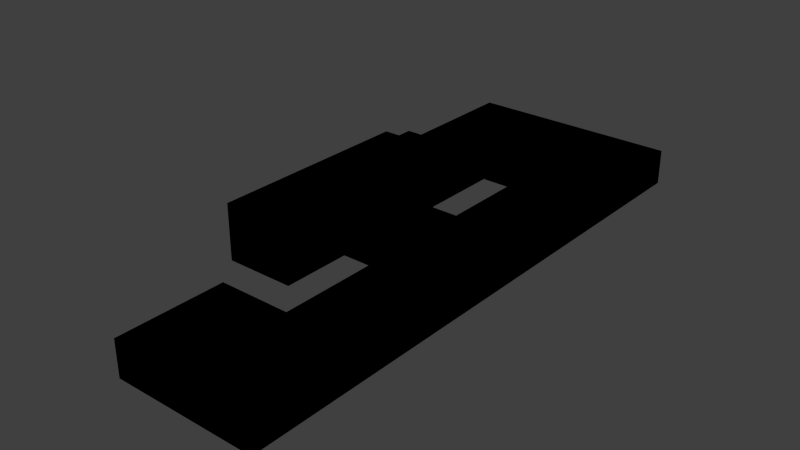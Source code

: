 # Source: lv5.blend  (saved by Blender 2.76.0; exported with 4.5.12 LTS)
import bpy
from mathutils import Matrix  # noqa: F401  (used for matrix-valued properties, if any)

bpy.ops.wm.read_factory_settings(use_empty=True)
scene = bpy.context.scene
scene.name = 'Scene'

# ---- collections
col_collection_1 = bpy.data.collections.new('Collection 1'); scene.collection.children.link(col_collection_1)

# ---- world
world_world = bpy.data.worlds.new('World'); scene.world = world_world
world_world.color = (0.05088, 0.05088, 0.05088)
world_world.use_sun_shadow = False
world_world.sun_shadow_jitter_overblur = 0.0
world_world.cycles.sampling_method = 'MANUAL'
world_world.cycles.sample_map_resolution = 256

# ---- meshes
me_plane_007 = bpy.data.meshes.new('Plane.007')
me_plane_007.from_pydata([(-3.0, 3.0, 0.6), (-1.0, 3.0, 0.6), (-3.0, 1.0, 0.6), (-1.0, 1.0, 0.6), (-3.0, -3.0, 0.6), (-1.0, -3.0, 0.6), (-3.0, -1.0, 0.6), (-1.0, -1.0, 0.6), (-3.0, 4.0, 0.3), (-1.0, 4.0, 0.3), (-3.0, 3.0, 0.3), (-1.0, 3.0, 0.3), (1.0, 5.0, 0.0), (1.0, 8.0, 0.0), (-1.0, 5.0, 0.0), (-1.0, 8.0, 0.0), (-1.0, 4.0, 0.0), (-3.0, 5.0, 0.0), (-3.0, 8.0, 0.0), (-3.0, 4.0, 0.0), (3.0, 5.0, 0.0), (3.0, 8.0, 0.0), (1.0, 1.0, 0.0), (3.0, 1.0, 0.0), (-1.0, -5.0, 0.0), (1.0, -5.0, 0.0), (-1.0, -8.0, 0.0), (1.0, -8.0, 0.0), (3.0, -5.0, 0.0), (3.0, -8.0, 0.0), (1.0, -1.0, 0.0), (3.0, -1.0, 0.0), (0.0, 1.0, 0.0), (0.0, -1.0, 0.0), (-1.0, 1.0, 0.3), (-1.0, -1.0, 0.3), (0.0, 1.0, 0.3), (0.0, -1.0, 0.3)], [], [(1, 0, 2, 3), (5, 7, 6, 4), (3, 2, 6, 7), (9, 8, 10, 11), (13, 12, 20, 21), (12, 13, 15, 14), (16, 14, 17, 19), (14, 15, 18, 17), (23, 22, 30, 31), (24, 26, 27, 25), (27, 29, 28, 25), (28, 31, 30, 25), (30, 22, 32, 33), (34, 35, 37, 36), (20, 12, 22, 23)])
_uv = me_plane_007.uv_layers.new(name='UVMap')
_uv.uv.foreach_set('vector', [0.9999, 0.9999, 9.998e-05, 0.9999, 9.998e-05, 9.998e-05, 0.9999, 9.998e-05, 0.9999, 9.998e-05, 0.9999, 0.9999, 9.998e-05, 0.9999, 9.998e-05, 9.998e-05, 0.9999, 0.9999, 9.998e-05, 0.9999, 9.998e-05, 9.998e-05, 0.9999, 9.998e-05, 0.9999, 0.9999, 9.998e-05, 0.9999, 9.998e-05, 9.998e-05, 0.9999, 9.998e-05, 9.998e-05, 0.9999, 9.998e-05, 9.998e-05, 0.9999, 9.998e-05, 0.9999, 0.9999, 0.9999, 9.998e-05, 0.9999, 0.9999, 9.998e-05, 0.9999, 9.998e-05, 9.998e-05, 0.9999, 9.998e-05, 0.9999, 0.9999, 9.998e-05, 0.9999, 9.998e-05, 9.998e-05, 0.9999, 9.998e-05, 0.9999, 0.9999, 9.998e-05, 0.9999, 9.998e-05, 9.998e-05, 0.9999, 0.9999, 9.998e-05, 0.9999, 0.0001, 9.998e-05, 0.9999, 9.998e-05, 0.0001, 9.998e-05, 9.998e-05, 0.9999, 0.9999, 0.9999, 0.9999, 9.998e-05, 9.998e-05, 0.9999, 0.9999, 0.9999, 0.9999, 9.998e-05, 9.998e-05, 9.998e-05, 0.9999, 9.998e-05, 0.9999, 0.9999, 0.0001, 0.9999, 9.998e-05, 9.998e-05, 0.9999, 9.998e-05, 0.9999, 0.9999, 0.0001, 0.9999, 9.998e-05, 9.998e-05, 0.0001, 0.9999, 9.998e-05, 9.998e-05, 0.9999, 9.998e-05, 0.9999, 0.9999, 0.9999, 0.9999, 9.998e-05, 0.9999, 0.0001, 9.998e-05, 0.9999, 9.998e-05])
me_plane_007.use_remesh_preserve_volume = False
me_plane_007.use_remesh_preserve_attributes = False
me_plane_007.use_mirror_vertex_groups = False
me_plane_007.update()
me_plane_006 = bpy.data.meshes.new('Plane.006')
me_plane_006.from_pydata([(0.0, 5.0, 0.0), (1.0, 5.0, 0.0), (0.0, 6.0, 0.0), (1.0, 6.0, 0.0), (1.0, 4.0, -1.0), (1.0, 4.0, 0.0), (-1.0, 5.0, 0.0), (-1.0, 6.0, 0.0), (-1.0, 4.0, 0.0), (-2.0, 5.0, 0.0), (-2.0, 6.0, 0.0), (-2.0, 4.0, 0.0), (2.0, 5.0, 0.0), (2.0, 6.0, 0.0), (2.0, 4.0, 0.0), (1.0, 5.0, -1.0), (1.0, 3.0, 0.0), (-1.0, 3.0, 0.0), (2.0, 3.0, 0.0), (0.0, 7.0, 0.0), (1.0, 7.0, 0.0), (-1.0, 7.0, 0.0), (-2.0, 7.0, 0.0), (2.0, 7.0, 0.0), (0.0, 8.0, 0.0), (1.0, 8.0, 0.0), (-1.0, 8.0, 0.0), (-2.0, 8.0, 0.0), (2.0, 8.0, 0.0), (0.0, 5.0, -1.0), (1.0, 2.0, 0.0), (-1.0, 2.0, 0.0), (-3.0, 1.0, 0.0), (2.0, 2.0, 0.0), (3.0, 5.0, 0.0), (3.0, 6.0, 0.0), (3.0, 4.0, 0.0), (3.0, 3.0, 0.0), (3.0, 7.0, 0.0), (3.0, 8.0, 0.0), (3.0, 2.0, 0.0), (-3.0, 5.0, 0.0), (-3.0, 6.0, 0.0), (-3.0, 4.0, 0.0), (-3.0, 3.0, 0.0), (-3.0, 7.0, 0.0), (-3.0, 8.0, 0.0), (-3.0, 2.0, 0.0), (0.0, 8.0, -1.0), (1.0, 8.0, -1.0), (-1.0, 8.0, -1.0), (-2.0, 8.0, -1.0), (2.0, 8.0, -1.0), (1.0, 2.0, -1.0), (-1.0, 3.0, -1.0), (1.0, 3.0, -1.0), (-1.0, 4.0, -1.0), (-1.0, 5.0, -1.0), (3.0, 5.0, -1.0), (3.0, 6.0, -1.0), (3.0, 4.0, -1.0), (3.0, 3.0, -1.0), (3.0, 7.0, -1.0), (3.0, 8.0, -1.0), (3.0, 2.0, -1.0), (-3.0, 5.0, -1.0), (-3.0, 6.0, -1.0), (-3.0, 4.0, -1.0), (-3.0, 3.0, -1.0), (-3.0, 7.0, -1.0), (-3.0, 8.0, -1.0), (-3.0, 2.0, -1.0), (-1.0, 2.0, -1.0), (-2.0, 4.0, 0.3), (-1.0, 4.0, 0.3), (-2.0, 3.0, 0.3), (-1.0, 3.0, 0.3), (-1.0, 1.0, 0.0), (-1.0, 2.0, 0.3), (-3.0, 4.0, 0.3), (-3.0, 3.0, 0.3), (-3.0, 2.0, 0.3), (-2.0, 3.0, 0.6), (-1.0, 3.0, 0.6), (-2.0, 2.0, 0.6), (-1.0, 2.0, 0.6), (-3.0, 3.0, 0.6), (-3.0, 2.0, 0.6), (-3.0, 1.0, -1.0), (-1.0, 1.0, -1.0), (-1.0, 1.0, 0.3), (-3.0, 1.0, 0.3), (-2.0, 1.0, 0.6), (-1.0, 1.0, 0.6), (-3.0, 1.0, 0.6), (1.0, 1.0, 0.0), (2.0, 1.0, 0.0), (3.0, 1.0, 0.0), (1.0, 1.0, -1.0), (3.0, 1.0, -1.0), (0.0, -5.0, 0.0), (1.0, -5.0, 0.0), (0.0, -6.0, 0.0), (1.0, -6.0, 0.0), (1.0, -4.0, -1.0), (1.0, -4.0, 0.0), (-1.0, -5.0, 0.0), (-1.0, -6.0, 0.0), (2.0, -5.0, 0.0), (2.0, -6.0, 0.0), (2.0, -4.0, 0.0), (1.0, -5.0, -1.0), (1.0, -3.0, 0.0), (-1.0, -3.0, 0.0), (2.0, -3.0, 0.0), (0.0, -7.0, 0.0), (1.0, -7.0, 0.0), (-1.0, -7.0, 0.0), (2.0, -7.0, 0.0), (0.0, -8.0, 0.0), (1.0, -8.0, 0.0), (-1.0, -8.0, 0.0), (2.0, -8.0, 0.0), (0.0, -5.0, -1.0), (1.0, -2.0, 0.0), (-1.0, -2.0, 0.0), (-3.0, -1.0, 0.0), (2.0, -2.0, 0.0), (3.0, -5.0, 0.0), (3.0, -6.0, 0.0), (3.0, -4.0, 0.0), (3.0, -3.0, 0.0), (3.0, -7.0, 0.0), (3.0, -8.0, 0.0), (3.0, -2.0, 0.0), (-3.0, -3.0, 0.0), (-3.0, -2.0, 0.0), (0.0, -8.0, -1.0), (1.0, -8.0, -1.0), (-1.0, -8.0, -1.0), (2.0, -8.0, -1.0), (1.0, -2.0, -1.0), (-1.0, -3.0, -1.0), (1.0, -3.0, -1.0), (-1.0, -5.0, -1.0), (3.0, -5.0, -1.0), (3.0, -6.0, -1.0), (3.0, -4.0, -1.0), (3.0, -3.0, -1.0), (3.0, -7.0, -1.0), (3.0, -8.0, -1.0), (3.0, -2.0, -1.0), (-1.0, -7.0, -1.0), (-3.0, -3.0, -1.0), (-1.0, -6.0, -1.0), (-3.0, -2.0, -1.0), (-1.0, -2.0, -1.0), (-2.0, -3.0, 0.3), (-1.0, -3.0, 0.3), (-1.0, -1.0, 0.0), (-1.0, -2.0, 0.3), (-2.0, -3.0, 0.0), (-3.0, -3.0, 0.3), (-3.0, -2.0, 0.3), (-2.0, -3.0, 0.6), (-1.0, -3.0, 0.6), (-2.0, -2.0, 0.6), (-1.0, -2.0, 0.6), (-3.0, -3.0, 0.6), (-3.0, -2.0, 0.6), (-3.0, -1.0, -1.0), (-1.0, -1.0, -1.0), (-1.0, -1.0, 0.3), (-3.0, -1.0, 0.3), (-2.0, -1.0, 0.6), (-1.0, -1.0, 0.6), (-3.0, -1.0, 0.6), (1.0, -1.0, 0.0), (2.0, -1.0, 0.0), (3.0, -1.0, 0.0), (1.0, -1.0, -1.0), (3.0, -1.0, -1.0), (-3.0, 0.0, 0.0), (0.0, 1.0, -1.0), (-3.0, 0.0, -1.0), (0.0, 1.0, 0.0), (-1.0, 0.0, 0.3), (-3.0, 0.0, 0.3), (-2.0, 0.0, 0.6), (-1.0, 0.0, 0.6), (-3.0, 0.0, 0.6), (1.0, 0.0, 0.0), (2.0, 0.0, 0.0), (3.0, 0.0, 0.0), (3.0, 0.0, -1.0), (0.0, 1.0, 0.3), (0.0, -1.0, 0.0), (0.0, -1.0, -1.0), (0.0, -1.0, 0.3), (0.0, 0.0, 0.3), (0.0, 0.0, 0.0), (-2.0, -3.0, -1.0)], [], [(0, 1, 3, 2), (17, 31, 72, 54), (0, 2, 7, 6), (8, 17, 54, 56), (8, 6, 9, 11), (6, 7, 10, 9), (1, 5, 14, 12), (3, 1, 12, 13), (30, 16, 55, 53), (1, 0, 29, 15), (14, 5, 16, 18), (17, 8, 74, 76), (2, 3, 20, 19), (10, 7, 21, 22), (3, 13, 23, 20), (7, 2, 19, 21), (20, 23, 28, 25), (19, 20, 25, 24), (21, 19, 24, 26), (22, 21, 26, 27), (5, 1, 15, 4), (8, 11, 73, 74), (18, 16, 30, 33), (0, 6, 57, 29), (23, 13, 35, 38), (28, 23, 38, 39), (13, 12, 34, 35), (14, 18, 37, 36), (18, 33, 40, 37), (12, 14, 36, 34), (31, 78, 90, 77), (9, 10, 42, 41), (11, 9, 41, 43), (10, 22, 45, 42), (44, 47, 81, 80), (42, 45, 69, 66), (34, 36, 60, 58), (27, 26, 50, 51), (37, 40, 64, 61), (26, 24, 48, 50), (44, 43, 67, 68), (75, 73, 79, 80), (35, 34, 58, 59), (46, 27, 51, 70), (24, 25, 49, 48), (28, 39, 63, 52), (43, 41, 65, 67), (85, 84, 92, 93), (41, 42, 66, 65), (47, 44, 68, 71), (38, 35, 59, 62), (80, 81, 87, 86), (74, 73, 75, 76), (6, 8, 56, 57), (45, 46, 70, 69), (16, 5, 4, 55), (36, 37, 61, 60), (25, 28, 52, 49), (39, 38, 62, 63), (22, 27, 46, 45), (43, 44, 80, 79), (31, 17, 76, 78), (11, 43, 79, 73), (78, 85, 93, 90), (84, 82, 86, 87), (83, 82, 84, 85), (75, 80, 86, 82), (76, 75, 82, 83), (78, 76, 83, 85), (72, 31, 77, 89), (47, 71, 88, 32), (84, 87, 94, 92), (87, 81, 91, 94), (81, 47, 32, 91), (40, 33, 96, 97), (33, 30, 95, 96), (64, 40, 97, 99), (30, 53, 98, 95), (91, 32, 182, 187), (32, 88, 184, 182), (186, 172, 198, 199), (97, 96, 192, 193), (92, 94, 190, 188), (159, 171, 197, 196), (93, 92, 188, 189), (99, 97, 193, 194), (90, 93, 189, 186), (94, 91, 187, 190), (96, 95, 191, 192), (100, 102, 103, 101), (113, 142, 156, 125), (100, 106, 107, 102), (101, 108, 110, 105), (103, 109, 108, 101), (124, 141, 143, 112), (101, 111, 123, 100), (110, 114, 112, 105), (102, 115, 116, 103), (103, 116, 118, 109), (107, 117, 115, 102), (116, 120, 122, 118), (115, 119, 120, 116), (117, 121, 119, 115), (105, 104, 111, 101), (114, 127, 124, 112), (100, 123, 144, 106), (118, 132, 129, 109), (122, 133, 132, 118), (109, 129, 128, 108), (110, 130, 131, 114), (114, 131, 134, 127), (108, 128, 130, 110), (125, 159, 172, 160), (135, 162, 163, 136), (128, 145, 147, 130), (131, 148, 151, 134), (121, 139, 137, 119), (129, 146, 145, 128), (121, 117, 152, 139), (119, 137, 138, 120), (122, 140, 150, 133), (167, 175, 174, 166), (107, 106, 144, 154), (136, 155, 153, 135), (132, 149, 146, 129), (162, 168, 169, 163), (157, 162, 135, 161), (112, 143, 104, 105), (130, 147, 148, 131), (120, 138, 140, 122), (133, 150, 149, 132), (117, 107, 154, 152), (125, 160, 158, 113), (160, 172, 175, 167), (166, 169, 168, 164), (165, 167, 166, 164), (157, 164, 168, 162), (158, 165, 164, 157), (160, 167, 165, 158), (156, 171, 159, 125), (136, 126, 170, 155), (166, 174, 176, 169), (169, 176, 173, 163), (163, 173, 126, 136), (134, 179, 178, 127), (127, 178, 177, 124), (151, 181, 179, 134), (124, 177, 180, 141), (173, 187, 182, 126), (126, 182, 184, 170), (191, 95, 185, 200), (90, 186, 199, 195), (179, 193, 192, 178), (174, 188, 190, 176), (77, 90, 195, 185), (175, 189, 188, 174), (181, 194, 193, 179), (172, 186, 189, 175), (176, 190, 187, 173), (178, 192, 191, 177), (172, 159, 196, 198), (89, 77, 185, 183), (199, 198, 196, 200), (195, 199, 200, 185), (183, 185, 95, 98), (196, 197, 180, 177), (177, 191, 200, 196), (158, 157, 161, 113), (113, 161, 201, 142), (161, 135, 153, 201)])
_uv = me_plane_006.uv_layers.new(name='UVMap')
_uv.uv.foreach_set('vector', [0.0001, 9.998e-05, 0.9999, 9.998e-05, 0.9999, 0.9999, 9.998e-05, 0.9999, 0.9999, 0.9999, 9.998e-05, 0.9999, 0.0001001, 9.998e-05, 0.9999, 9.998e-05, 0.9999, 9.998e-05, 0.9999, 0.9999, 9.998e-05, 0.9999, 9.998e-05, 9.998e-05, 0.9999, 0.9999, 9.998e-05, 0.9999, 9.998e-05, 9.998e-05, 0.9999, 9.998e-05, 0.9999, 9.998e-05, 0.9999, 0.9999, 9.998e-05, 0.9999, 9.998e-05, 9.998e-05, 0.9999, 9.998e-05, 0.9999, 0.9999, 9.998e-05, 0.9999, 9.998e-05, 9.998e-05, 9.998e-05, 0.9999, 9.998e-05, 9.998e-05, 0.9999, 9.998e-05, 0.9999, 0.9999, 9.998e-05, 0.9999, 9.998e-05, 9.998e-05, 0.9999, 9.998e-05, 0.9999, 0.9999, 9.998e-05, 9.998e-05, 0.9999, 9.998e-05, 0.9999, 0.9999, 9.998e-05, 0.9999, 0.9999, 0.9999, 9.998e-05, 0.9999, 0.0001, 9.998e-05, 0.9999, 9.998e-05, 0.9999, 0.9999, 9.998e-05, 0.9999, 0.0001, 9.998e-05, 0.9999, 9.998e-05, 5.477e-05, 5.477e-05, 0.9999, 5.484e-05, 0.9999, 0.9994, 5.477e-05, 0.9994, 0.0001, 9.998e-05, 0.9999, 9.998e-05, 0.9999, 0.9999, 9.998e-05, 0.9999, 0.0001001, 9.998e-05, 0.9999, 9.998e-05, 0.9999, 0.9999, 9.998e-05, 0.9999, 0.0001001, 9.998e-05, 0.9999, 9.998e-05, 0.9999, 0.9999, 9.998e-05, 0.9999, 0.0001, 9.998e-05, 0.9999, 9.998e-05, 0.9999, 0.9999, 9.998e-05, 0.9999, 0.0001001, 9.998e-05, 0.9999, 9.998e-05, 0.9999, 0.9999, 9.998e-05, 0.9999, 0.0001, 9.998e-05, 0.9999, 9.998e-05, 0.9999, 0.9999, 9.998e-05, 0.9999, 0.0001, 9.998e-05, 0.9999, 9.998e-05, 0.9999, 0.9999, 9.998e-05, 0.9999, 0.0001001, 9.998e-05, 0.9999, 9.998e-05, 0.9999, 0.9999, 9.998e-05, 0.9999, 9.998e-05, 9.998e-05, 0.9999, 9.998e-05, 0.9999, 0.9999, 9.998e-05, 0.9999, 0.9999, 0.9994, 5.477e-05, 0.9994, 5.477e-05, 5.477e-05, 0.9999, 5.477e-05, 0.9999, 0.9999, 9.998e-05, 0.9999, 0.0001, 9.998e-05, 0.9999, 9.998e-05, 0.9999, 0.9999, 9.998e-05, 0.9999, 0.0001001, 9.998e-05, 0.9999, 9.998e-05, 9.998e-05, 0.9999, 9.998e-05, 9.998e-05, 0.9999, 9.998e-05, 0.9999, 0.9999, 9.998e-05, 0.9999, 9.998e-05, 9.998e-05, 0.9999, 9.998e-05, 0.9999, 0.9999, 9.998e-05, 0.9999, 9.998e-05, 9.998e-05, 0.9999, 9.998e-05, 0.9999, 0.9999, 9.998e-05, 0.9999, 9.998e-05, 9.998e-05, 0.9999, 9.998e-05, 0.9999, 0.9999, 9.998e-05, 0.9999, 9.998e-05, 9.998e-05, 0.9999, 9.998e-05, 0.9999, 0.9999, 9.998e-05, 0.9999, 9.998e-05, 9.998e-05, 0.9999, 9.998e-05, 0.9999, 0.9999, 0.9999, 5.486e-05, 0.9999, 0.9994, 5.477e-05, 0.9994, 5.477e-05, 5.477e-05, 0.9999, 9.998e-05, 0.9999, 0.9999, 9.998e-05, 0.9999, 9.998e-05, 9.998e-05, 0.9999, 9.998e-05, 0.9999, 0.9999, 9.998e-05, 0.9999, 9.998e-05, 9.998e-05, 0.9999, 9.998e-05, 0.9999, 0.9999, 9.998e-05, 0.9999, 9.998e-05, 9.998e-05, 0.9999, 0.9994, 5.477e-05, 0.9994, 5.477e-05, 5.477e-05, 0.9999, 5.477e-05, 0.0001001, 9.998e-05, 0.9999, 9.998e-05, 0.9999, 0.9999, 9.998e-05, 0.9999, 0.9999, 0.9999, 9.998e-05, 0.9999, 0.0001001, 9.998e-05, 0.9999, 9.998e-05, 0.0001001, 9.998e-05, 0.9999, 9.998e-05, 0.9999, 0.9999, 9.998e-05, 0.9999, 0.9999, 0.9999, 9.998e-05, 0.9999, 9.998e-05, 9.998e-05, 0.9999, 9.998e-05, 0.0001, 9.998e-05, 0.9999, 9.998e-05, 0.9999, 0.9999, 9.998e-05, 0.9999, 0.0001001, 9.998e-05, 0.9999, 9.998e-05, 0.9999, 0.9999, 9.998e-05, 0.9999, 0.9999, 9.998e-05, 0.9999, 0.9999, 9.998e-05, 0.9999, 9.998e-05, 9.998e-05, 0.9999, 0.9999, 9.998e-05, 0.9999, 0.0001, 9.998e-05, 0.9999, 9.998e-05, 9.998e-05, 9.998e-05, 0.9999, 9.998e-05, 0.9999, 0.9999, 9.998e-05, 0.9999, 0.0001, 9.998e-05, 0.9999, 9.998e-05, 0.9999, 0.9999, 9.998e-05, 0.9999, 9.998e-05, 9.998e-05, 0.9999, 9.998e-05, 0.9999, 0.9999, 9.998e-05, 0.9999, 0.0001, 9.998e-05, 0.9999, 9.998e-05, 0.9999, 0.9999, 9.998e-05, 0.9999, 0.9999, 0.9999, 9.998e-05, 0.9999, 9.998e-05, 9.998e-05, 0.9999, 9.998e-05, 0.0001, 9.998e-05, 0.9999, 9.998e-05, 0.9999, 0.9999, 9.998e-05, 0.9999, 9.998e-05, 9.998e-05, 0.9999, 9.998e-05, 0.9999, 0.9999, 9.998e-05, 0.9999, 0.9999, 0.9999, 9.998e-05, 0.9999, 0.0001, 9.998e-05, 0.9999, 9.998e-05, 0.9999, 0.9994, 5.477e-05, 0.9994, 5.477e-05, 5.477e-05, 0.9999, 5.477e-05, 0.9999, 0.9999, 9.998e-05, 0.9999, 9.998e-05, 9.998e-05, 0.9999, 9.998e-05, 0.9999, 0.9999, 9.998e-05, 0.9999, 9.998e-05, 9.998e-05, 0.9999, 9.998e-05, 9.998e-05, 9.998e-05, 0.9999, 9.998e-05, 0.9999, 0.9999, 9.998e-05, 0.9999, 9.998e-05, 9.998e-05, 0.9999, 9.998e-05, 0.9999, 0.9999, 9.998e-05, 0.9999, 0.9999, 0.9999, 9.998e-05, 0.9999, 9.998e-05, 9.998e-05, 0.9999, 9.998e-05, 0.0001001, 9.998e-05, 0.9999, 9.998e-05, 0.9999, 0.9999, 9.998e-05, 0.9999, 0.9999, 0.9999, 9.998e-05, 0.9999, 0.0001001, 9.998e-05, 0.9999, 9.998e-05, 0.9999, 9.998e-05, 0.9999, 0.9999, 9.998e-05, 0.9999, 9.998e-05, 9.998e-05, 0.9999, 0.9994, 5.477e-05, 0.9994, 5.477e-05, 5.477e-05, 0.9999, 5.477e-05, 5.477e-05, 5.477e-05, 0.9999, 5.484e-05, 0.9999, 0.9994, 5.477e-05, 0.9994, 0.9999, 0.9994, 5.477e-05, 0.9994, 5.477e-05, 5.477e-05, 0.9999, 5.477e-05, 0.9999, 5.486e-05, 0.9999, 0.9994, 5.477e-05, 0.9994, 5.477e-05, 5.477e-05, 0.9999, 9.998e-05, 0.9999, 0.9999, 9.998e-05, 0.9999, 9.998e-05, 9.998e-05, 0.9999, 0.9999, 9.998e-05, 0.9999, 9.998e-05, 9.998e-05, 0.9999, 9.998e-05, 0.9999, 0.9994, 5.477e-05, 0.9994, 5.477e-05, 5.477e-05, 0.9999, 5.477e-05, 0.9999, 0.9994, 5.477e-05, 0.9994, 5.477e-05, 5.477e-05, 0.9999, 5.477e-05, 5.477e-05, 5.477e-05, 0.9999, 5.486e-05, 0.9999, 0.9994, 5.477e-05, 0.9994, 0.9999, 9.998e-05, 0.9999, 0.9999, 0.0001, 0.9999, 9.998e-05, 9.998e-05, 0.9999, 9.998e-05, 0.9999, 0.9999, 0.0001, 0.9999, 9.998e-05, 9.998e-05, 0.9999, 0.9999, 9.998e-05, 0.9999, 9.998e-05, 9.998e-05, 0.9999, 9.998e-05, 0.9999, 5.486e-05, 0.9999, 0.9994, 5.477e-05, 0.9994, 5.477e-05, 5.477e-05, 0.9999, 5.486e-05, 0.9999, 0.9994, 5.477e-05, 0.9994, 5.477e-05, 5.477e-05, 0.9999, 0.9999, 9.998e-05, 0.9999, 0.0001001, 9.998e-05, 0.9999, 9.998e-05, 0.9999, 0.9999, 9.998e-05, 0.9999, 0.0001, 9.998e-05, 0.9999, 9.998e-05, 0.9999, 9.998e-05, 0.9999, 0.9999, 0.0001, 0.9999, 9.998e-05, 9.998e-05, 0.9999, 9.998e-05, 0.9999, 0.9999, 0.0001, 0.9999, 9.998e-05, 9.998e-05, 0.9999, 5.486e-05, 0.9999, 0.9994, 5.477e-05, 0.9994, 5.477e-05, 5.477e-05, 0.9999, 9.998e-05, 0.9999, 0.9999, 0.0001, 0.9999, 9.998e-05, 9.998e-05, 0.0001, 0.9999, 9.998e-05, 9.998e-05, 0.9999, 9.998e-05, 0.9999, 0.9999, 0.9999, 0.9999, 9.998e-05, 0.9999, 0.0001001, 9.998e-05, 0.9999, 9.998e-05, 0.9999, 0.9999, 9.998e-05, 0.9999, 9.998e-05, 9.998e-05, 0.9999, 9.998e-05, 0.0001, 0.9999, 9.998e-05, 9.998e-05, 0.9999, 9.998e-05, 0.9999, 0.9999, 0.9999, 0.9999, 9.998e-05, 0.9999, 9.998e-05, 9.998e-05, 0.9999, 9.998e-05, 0.9999, 9.998e-05, 0.9999, 0.9999, 0.0001, 0.9999, 9.998e-05, 9.998e-05, 0.9999, 5.486e-05, 0.9999, 0.9994, 5.477e-05, 0.9994, 5.477e-05, 5.477e-05, 0.9999, 5.486e-05, 0.9999, 0.9994, 5.477e-05, 0.9994, 5.477e-05, 5.477e-05, 0.9999, 0.9999, 9.998e-05, 0.9999, 0.0001, 9.998e-05, 0.9999, 9.998e-05, 0.0001, 9.998e-05, 9.998e-05, 0.9999, 0.9999, 0.9999, 0.9999, 9.998e-05, 9.998e-05, 0.9999, 9.998e-05, 9.998e-05, 0.9999, 9.998e-05, 0.9999, 0.9999, 0.9999, 9.998e-05, 9.998e-05, 9.998e-05, 9.998e-05, 0.9999, 0.9999, 0.9999, 9.998e-05, 0.9999, 0.9999, 0.9999, 0.9999, 9.998e-05, 9.998e-05, 9.998e-05, 9.998e-05, 0.9999, 0.9999, 0.9999, 0.9999, 9.998e-05, 9.998e-05, 9.998e-05, 0.9999, 9.998e-05, 0.9999, 0.9999, 9.998e-05, 0.9999, 9.998e-05, 9.998e-05, 0.9999, 9.998e-05, 0.9999, 0.9999, 0.0001, 0.9999, 9.998e-05, 9.998e-05, 0.9999, 0.9999, 0.9999, 9.998e-05, 0.0001, 9.998e-05, 9.998e-05, 0.9999, 0.0001, 9.998e-05, 9.998e-05, 0.9999, 0.9999, 0.9999, 0.9999, 9.998e-05, 0.0001001, 9.998e-05, 9.998e-05, 0.9999, 0.9999, 0.9999, 0.9999, 9.998e-05, 0.0001, 9.998e-05, 9.998e-05, 0.9999, 0.9999, 0.9999, 0.9999, 9.998e-05, 0.0001001, 9.998e-05, 9.998e-05, 0.9999, 0.9999, 0.9999, 0.9999, 9.998e-05, 0.0001, 9.998e-05, 9.998e-05, 0.9999, 0.9999, 0.9999, 0.9999, 9.998e-05, 0.0001, 9.998e-05, 9.998e-05, 0.9999, 0.9999, 0.9999, 0.9999, 9.998e-05, 0.9999, 9.998e-05, 0.9999, 0.9999, 9.998e-05, 0.9999, 9.998e-05, 9.998e-05, 0.9999, 0.9999, 0.9999, 9.998e-05, 0.0001, 9.998e-05, 9.998e-05, 0.9999, 0.9999, 9.998e-05, 0.9999, 0.9999, 9.998e-05, 0.9999, 9.998e-05, 9.998e-05, 9.998e-05, 0.9999, 0.9999, 0.9999, 0.9999, 9.998e-05, 9.998e-05, 9.998e-05, 9.998e-05, 0.9999, 0.9999, 0.9999, 0.9999, 9.998e-05, 9.998e-05, 9.998e-05, 9.998e-05, 0.9999, 0.9999, 0.9999, 0.9999, 9.998e-05, 9.998e-05, 9.998e-05, 9.998e-05, 0.9999, 0.9999, 0.9999, 0.9999, 9.998e-05, 9.998e-05, 9.998e-05, 9.998e-05, 0.9999, 0.9999, 0.9999, 0.9999, 9.998e-05, 9.998e-05, 9.998e-05, 9.998e-05, 0.9999, 0.9999, 0.9999, 0.9999, 9.998e-05, 9.998e-05, 9.998e-05, 5.477e-05, 5.477e-05, 0.9999, 5.484e-05, 0.9999, 0.9994, 5.477e-05, 0.9994, 5.477e-05, 0.9994, 5.477e-05, 5.477e-05, 0.9999, 5.477e-05, 0.9999, 0.9994, 0.9999, 0.9999, 0.9999, 9.998e-05, 0.0001001, 9.998e-05, 9.998e-05, 0.9999, 0.9999, 0.9999, 0.9999, 9.998e-05, 9.998e-05, 9.998e-05, 9.998e-05, 0.9999, 0.0001, 9.998e-05, 9.998e-05, 0.9999, 0.9999, 0.9999, 0.9999, 9.998e-05, 0.9999, 0.9999, 0.9999, 9.998e-05, 0.0001, 9.998e-05, 9.998e-05, 0.9999, 9.998e-05, 9.998e-05, 0.9999, 9.998e-05, 0.9999, 0.9999, 9.998e-05, 0.9999, 0.0001, 9.998e-05, 9.998e-05, 0.9999, 0.9999, 0.9999, 0.9999, 9.998e-05, 9.998e-05, 9.998e-05, 9.998e-05, 0.9999, 0.9999, 0.9999, 0.9999, 9.998e-05, 0.9999, 9.998e-05, 0.9999, 0.9999, 9.998e-05, 0.9999, 9.998e-05, 9.998e-05, 9.998e-05, 9.998e-05, 0.9999, 9.998e-05, 0.9999, 0.9999, 9.998e-05, 0.9999, 9.998e-05, 9.998e-05, 9.998e-05, 0.9999, 0.9999, 0.9999, 0.9999, 9.998e-05, 0.9999, 0.9999, 0.9999, 9.998e-05, 0.0001, 9.998e-05, 9.998e-05, 0.9999, 5.477e-05, 0.9994, 5.477e-05, 5.477e-05, 0.9999, 5.477e-05, 0.9999, 0.9994, 0.9999, 0.9994, 5.477e-05, 0.9994, 5.477e-05, 5.477e-05, 0.9999, 5.477e-05, 0.9999, 9.998e-05, 0.9999, 0.9999, 9.998e-05, 0.9999, 9.998e-05, 9.998e-05, 0.9999, 0.9999, 0.9999, 9.998e-05, 9.998e-05, 9.998e-05, 9.998e-05, 0.9999, 0.0001001, 9.998e-05, 9.998e-05, 0.9999, 0.9999, 0.9999, 0.9999, 9.998e-05, 0.9999, 0.9999, 0.9999, 9.998e-05, 0.0001001, 9.998e-05, 9.998e-05, 0.9999, 9.998e-05, 9.998e-05, 0.9999, 9.998e-05, 0.9999, 0.9999, 9.998e-05, 0.9999, 0.9999, 5.486e-05, 0.9999, 0.9994, 5.477e-05, 0.9994, 5.477e-05, 5.477e-05, 5.477e-05, 5.477e-05, 0.9999, 5.486e-05, 0.9999, 0.9994, 5.477e-05, 0.9994, 0.9999, 9.998e-05, 9.998e-05, 9.998e-05, 9.998e-05, 0.9999, 0.9999, 0.9999, 0.9999, 0.9999, 0.9999, 9.998e-05, 9.998e-05, 9.998e-05, 9.998e-05, 0.9999, 0.9999, 5.486e-05, 0.9999, 0.9994, 5.477e-05, 0.9994, 5.477e-05, 5.477e-05, 0.9999, 5.486e-05, 0.9999, 0.9994, 5.477e-05, 0.9994, 5.477e-05, 5.477e-05, 0.9999, 5.486e-05, 0.9999, 0.9994, 5.477e-05, 0.9994, 5.477e-05, 5.477e-05, 0.0001001, 9.998e-05, 0.9999, 9.998e-05, 0.9999, 0.9999, 9.998e-05, 0.9999, 0.0001001, 9.998e-05, 0.9999, 9.998e-05, 0.9999, 0.9999, 9.998e-05, 0.9999, 0.9999, 9.998e-05, 0.9999, 0.9999, 9.998e-05, 0.9999, 9.998e-05, 9.998e-05, 5.477e-05, 5.477e-05, 0.9999, 5.484e-05, 0.9999, 0.9994, 5.477e-05, 0.9994, 5.477e-05, 5.477e-05, 0.9999, 5.486e-05, 0.9999, 0.9994, 5.477e-05, 0.9994, 0.9999, 9.998e-05, 0.9999, 0.9999, 9.998e-05, 0.9999, 9.998e-05, 9.998e-05, 0.9999, 9.998e-05, 0.9999, 0.9999, 0.0001, 0.9999, 9.998e-05, 9.998e-05, 0.0001001, 9.998e-05, 0.9999, 9.998e-05, 0.9999, 0.9999, 9.998e-05, 0.9999, 0.0001001, 9.998e-05, 0.9999, 9.998e-05, 0.9999, 0.9999, 9.998e-05, 0.9999, 5.483e-05, 5.477e-05, 0.9999, 5.486e-05, 0.9999, 0.9994, 5.477e-05, 0.9994, 0.0001, 9.998e-05, 0.9999, 9.998e-05, 0.9999, 0.9999, 9.998e-05, 0.9999, 0.9999, 9.998e-05, 0.9999, 0.9999, 0.0001, 0.9999, 9.998e-05, 9.998e-05, 0.0001, 0.9999, 9.998e-05, 9.998e-05, 0.9999, 9.998e-05, 0.9999, 0.9999, 0.9999, 9.998e-05, 0.9999, 0.9999, 9.998e-05, 0.9999, 9.998e-05, 9.998e-05, 0.9999, 9.998e-05, 0.9999, 0.9999, 9.998e-05, 0.9999, 9.998e-05, 9.998e-05, 5.477e-05, 0.9994, 5.477e-05, 5.477e-05, 0.9999, 5.477e-05, 0.9999, 0.9994, 0.9999, 9.998e-05, 0.9999, 0.9999, 9.998e-05, 0.9999, 9.998e-05, 9.998e-05, 0.0001, 9.998e-05, 0.9999, 9.998e-05, 0.9999, 0.9999, 9.998e-05, 0.9999, 5.483e-05, 5.477e-05, 0.9999, 5.486e-05, 0.9999, 0.9994, 5.477e-05, 0.9994, 5.483e-05, 5.477e-05, 0.9999, 5.484e-05, 0.9999, 0.9994, 5.477e-05, 0.9994, 0.9999, 9.998e-05, 0.9999, 0.9999, 0.0001, 0.9999, 9.998e-05, 9.998e-05, 5.477e-05, 0.9994, 5.477e-05, 5.477e-05, 0.9999, 5.477e-05, 0.9999, 0.9994, 0.0001, 0.9999, 9.998e-05, 9.998e-05, 0.9999, 9.998e-05, 0.9999, 0.9999, 0.9999, 0.9994, 5.477e-05, 0.9994, 5.477e-05, 5.477e-05, 0.9999, 5.477e-05, 0.9999, 0.9994, 5.477e-05, 0.9994, 5.477e-05, 5.477e-05, 0.9999, 5.477e-05, 0.0001, 0.9999, 9.998e-05, 9.998e-05, 0.9999, 9.998e-05, 0.9999, 0.9999, 0.0001, 0.9999, 9.998e-05, 9.998e-05, 0.9999, 9.998e-05, 0.9999, 0.9999, 0.9999, 9.998e-05, 0.9999, 0.9999, 0.0001, 0.9999, 9.998e-05, 9.998e-05, 0.9999, 0.9994, 5.477e-05, 0.9994, 5.477e-05, 5.477e-05, 0.9999, 5.477e-05, 0.9999, 0.9999, 9.998e-05, 0.9999, 9.998e-05, 9.998e-05, 0.9999, 9.998e-05, 0.9999, 0.9999, 9.998e-05, 0.9999, 9.998e-05, 9.998e-05, 0.9999, 9.998e-05])
me_plane_006.use_remesh_preserve_volume = False
me_plane_006.use_remesh_preserve_attributes = False
me_plane_006.use_mirror_vertex_groups = False
me_plane_006.update()
me_plane_005 = bpy.data.meshes.new('Plane.005')
me_plane_005.from_pydata([(-2.0, 3.0, 0.6), (-1.0, 3.0, 0.6), (-2.0, 2.0, 0.6), (-1.0, 2.0, 0.6), (-3.0, 3.0, 0.6), (-3.0, 2.0, 0.6), (-2.0, 1.0, 0.6), (-1.0, 1.0, 0.6), (-3.0, 1.0, 0.6), (-2.0, -3.0, 0.6), (-1.0, -3.0, 0.6), (-2.0, -2.0, 0.6), (-1.0, -2.0, 0.6), (-3.0, -3.0, 0.6), (-3.0, -2.0, 0.6), (-2.0, -1.0, 0.6), (-1.0, -1.0, 0.6), (-3.0, -1.0, 0.6), (-2.0, 0.0, 0.6), (-1.0, 0.0, 0.6), (-3.0, 0.0, 0.6)], [], [(3, 2, 6, 7), (2, 0, 4, 5), (1, 0, 2, 3), (2, 5, 8, 6), (6, 8, 20, 18), (7, 6, 18, 19), (12, 16, 15, 11), (11, 14, 13, 9), (10, 12, 11, 9), (11, 15, 17, 14), (15, 18, 20, 17), (16, 19, 18, 15)])
_uv = me_plane_005.uv_layers.new(name='UVMap')
_uv.uv.foreach_set('vector', [0.9999, 0.9999, 9.998e-05, 0.9999, 9.998e-05, 9.998e-05, 0.9999, 9.998e-05, 0.9999, 9.998e-05, 0.9999, 0.9999, 9.998e-05, 0.9999, 9.998e-05, 9.998e-05, 0.9999, 0.9999, 9.998e-05, 0.9999, 9.998e-05, 9.998e-05, 0.9999, 9.998e-05, 0.9999, 0.9999, 9.998e-05, 0.9999, 9.998e-05, 9.998e-05, 0.9999, 9.998e-05, 0.9999, 0.9999, 9.998e-05, 0.9999, 9.998e-05, 9.998e-05, 0.9999, 9.998e-05, 0.9999, 0.9999, 9.998e-05, 0.9999, 9.998e-05, 9.998e-05, 0.9999, 9.998e-05, 0.9999, 9.998e-05, 0.9999, 0.9999, 9.998e-05, 0.9999, 9.998e-05, 9.998e-05, 0.9999, 9.998e-05, 9.998e-05, 9.998e-05, 9.998e-05, 0.9999, 0.9999, 0.9999, 0.9999, 0.9999, 0.9999, 9.998e-05, 9.998e-05, 9.998e-05, 9.998e-05, 0.9999, 0.9999, 9.998e-05, 0.9999, 0.9999, 9.998e-05, 0.9999, 9.998e-05, 9.998e-05, 0.9999, 9.998e-05, 0.9999, 0.9999, 9.998e-05, 0.9999, 9.998e-05, 9.998e-05, 0.9999, 9.998e-05, 0.9999, 0.9999, 9.998e-05, 0.9999, 9.998e-05, 9.998e-05])
me_plane_005.use_remesh_preserve_volume = False
me_plane_005.use_remesh_preserve_attributes = False
me_plane_005.use_mirror_vertex_groups = False
me_plane_005.update()
me_plane_004 = bpy.data.meshes.new('Plane.004')
me_plane_004.from_pydata([(-2.0, 4.0, 0.3), (-1.0, 4.0, 0.3), (-2.0, 3.0, 0.3), (-1.0, 3.0, 0.3), (-3.0, 4.0, 0.3), (-3.0, 3.0, 0.3)], [], [(2, 0, 4, 5), (1, 0, 2, 3)])
_uv = me_plane_004.uv_layers.new(name='UVMap')
_uv.uv.foreach_set('vector', [0.9999, 9.998e-05, 0.9999, 0.9999, 9.998e-05, 0.9999, 9.998e-05, 9.998e-05, 0.9999, 0.9999, 9.998e-05, 0.9999, 9.998e-05, 9.998e-05, 0.9999, 9.998e-05])
me_plane_004.use_remesh_preserve_volume = False
me_plane_004.use_remesh_preserve_attributes = False
me_plane_004.use_mirror_vertex_groups = False
me_plane_004.update()
me_plane_003 = bpy.data.meshes.new('Plane.003')
me_plane_003.from_pydata([(0.0, 5.0, 0.0), (1.0, 5.0, 0.0), (0.0, 6.0, 0.0), (1.0, 6.0, 0.0), (1.0, 4.0, 0.0), (-1.0, 5.0, 0.0), (-1.0, 6.0, 0.0), (-1.0, 4.0, 0.0), (-2.0, 5.0, 0.0), (-2.0, 6.0, 0.0), (-2.0, 4.0, 0.0), (2.0, 5.0, 0.0), (2.0, 6.0, 0.0), (2.0, 4.0, 0.0), (1.0, 3.0, 0.0), (2.0, 3.0, 0.0), (0.0, 7.0, 0.0), (1.0, 7.0, 0.0), (-1.0, 7.0, 0.0), (-2.0, 7.0, 0.0), (2.0, 7.0, 0.0), (0.0, 8.0, 0.0), (1.0, 8.0, 0.0), (-1.0, 8.0, 0.0), (-2.0, 8.0, 0.0), (2.0, 8.0, 0.0), (1.0, 2.0, 0.0), (2.0, 2.0, 0.0), (3.0, 5.0, 0.0), (3.0, 6.0, 0.0), (3.0, 4.0, 0.0), (3.0, 3.0, 0.0), (3.0, 7.0, 0.0), (3.0, 8.0, 0.0), (3.0, 2.0, 0.0), (-3.0, 5.0, 0.0), (-3.0, 6.0, 0.0), (-3.0, 4.0, 0.0), (-3.0, 7.0, 0.0), (-3.0, 8.0, 0.0), (1.0, 1.0, 0.0), (2.0, 1.0, 0.0), (3.0, 1.0, 0.0), (0.0, -5.0, 0.0), (1.0, -5.0, 0.0), (0.0, -6.0, 0.0), (1.0, -6.0, 0.0), (1.0, -4.0, 0.0), (-1.0, -5.0, 0.0), (-1.0, -6.0, 0.0), (2.0, -5.0, 0.0), (2.0, -6.0, 0.0), (2.0, -4.0, 0.0), (1.0, -3.0, 0.0), (2.0, -3.0, 0.0), (0.0, -7.0, 0.0), (1.0, -7.0, 0.0), (-1.0, -7.0, 0.0), (2.0, -7.0, 0.0), (0.0, -8.0, 0.0), (1.0, -8.0, 0.0), (-1.0, -8.0, 0.0), (2.0, -8.0, 0.0), (1.0, -2.0, 0.0), (2.0, -2.0, 0.0), (3.0, -5.0, 0.0), (3.0, -6.0, 0.0), (3.0, -4.0, 0.0), (3.0, -3.0, 0.0), (3.0, -7.0, 0.0), (3.0, -8.0, 0.0), (3.0, -2.0, 0.0), (1.0, -1.0, 0.0), (2.0, -1.0, 0.0), (3.0, -1.0, 0.0), (0.0, 1.0, 0.0), (1.0, 0.0, 0.0), (2.0, 0.0, 0.0), (3.0, 0.0, 0.0), (0.0, -1.0, 0.0), (0.0, 0.0, 0.0)], [], [(0, 1, 3, 2), (0, 2, 6, 5), (7, 5, 8, 10), (5, 6, 9, 8), (1, 4, 13, 11), (3, 1, 11, 12), (13, 4, 14, 15), (2, 3, 17, 16), (9, 6, 18, 19), (3, 12, 20, 17), (6, 2, 16, 18), (17, 20, 25, 22), (16, 17, 22, 21), (18, 16, 21, 23), (19, 18, 23, 24), (15, 14, 26, 27), (20, 12, 29, 32), (25, 20, 32, 33), (12, 11, 28, 29), (13, 15, 31, 30), (15, 27, 34, 31), (11, 13, 30, 28), (8, 9, 36, 35), (10, 8, 35, 37), (9, 19, 38, 36), (19, 24, 39, 38), (34, 27, 41, 42), (27, 26, 40, 41), (42, 41, 77, 78), (41, 40, 76, 77), (43, 45, 46, 44), (43, 48, 49, 45), (44, 50, 52, 47), (46, 51, 50, 44), (52, 54, 53, 47), (45, 55, 56, 46), (46, 56, 58, 51), (49, 57, 55, 45), (56, 60, 62, 58), (55, 59, 60, 56), (57, 61, 59, 55), (54, 64, 63, 53), (58, 69, 66, 51), (62, 70, 69, 58), (51, 66, 65, 50), (52, 67, 68, 54), (54, 68, 71, 64), (50, 65, 67, 52), (71, 74, 73, 64), (64, 73, 72, 63), (76, 40, 75, 80), (74, 78, 77, 73), (73, 77, 76, 72), (72, 76, 80, 79)])
_uv = me_plane_003.uv_layers.new(name='UVMap')
_uv.uv.foreach_set('vector', [0.0001, 9.998e-05, 0.9999, 9.998e-05, 0.9999, 0.9999, 9.998e-05, 0.9999, 0.9999, 9.998e-05, 0.9999, 0.9999, 9.998e-05, 0.9999, 9.998e-05, 9.998e-05, 0.9999, 9.998e-05, 0.9999, 0.9999, 9.998e-05, 0.9999, 9.998e-05, 9.998e-05, 0.9999, 9.998e-05, 0.9999, 0.9999, 9.998e-05, 0.9999, 9.998e-05, 9.998e-05, 9.998e-05, 0.9999, 9.998e-05, 9.998e-05, 0.9999, 9.998e-05, 0.9999, 0.9999, 9.998e-05, 0.9999, 9.998e-05, 9.998e-05, 0.9999, 9.998e-05, 0.9999, 0.9999, 0.9999, 0.9999, 9.998e-05, 0.9999, 0.0001, 9.998e-05, 0.9999, 9.998e-05, 0.0001, 9.998e-05, 0.9999, 9.998e-05, 0.9999, 0.9999, 9.998e-05, 0.9999, 0.0001001, 9.998e-05, 0.9999, 9.998e-05, 0.9999, 0.9999, 9.998e-05, 0.9999, 0.0001001, 9.998e-05, 0.9999, 9.998e-05, 0.9999, 0.9999, 9.998e-05, 0.9999, 0.0001, 9.998e-05, 0.9999, 9.998e-05, 0.9999, 0.9999, 9.998e-05, 0.9999, 0.0001001, 9.998e-05, 0.9999, 9.998e-05, 0.9999, 0.9999, 9.998e-05, 0.9999, 0.0001, 9.998e-05, 0.9999, 9.998e-05, 0.9999, 0.9999, 9.998e-05, 0.9999, 0.0001, 9.998e-05, 0.9999, 9.998e-05, 0.9999, 0.9999, 9.998e-05, 0.9999, 0.0001001, 9.998e-05, 0.9999, 9.998e-05, 0.9999, 0.9999, 9.998e-05, 0.9999, 0.9999, 0.9999, 9.998e-05, 0.9999, 0.0001, 9.998e-05, 0.9999, 9.998e-05, 9.998e-05, 0.9999, 9.998e-05, 9.998e-05, 0.9999, 9.998e-05, 0.9999, 0.9999, 9.998e-05, 0.9999, 9.998e-05, 9.998e-05, 0.9999, 9.998e-05, 0.9999, 0.9999, 9.998e-05, 0.9999, 9.998e-05, 9.998e-05, 0.9999, 9.998e-05, 0.9999, 0.9999, 9.998e-05, 0.9999, 9.998e-05, 9.998e-05, 0.9999, 9.998e-05, 0.9999, 0.9999, 9.998e-05, 0.9999, 9.998e-05, 9.998e-05, 0.9999, 9.998e-05, 0.9999, 0.9999, 9.998e-05, 0.9999, 9.998e-05, 9.998e-05, 0.9999, 9.998e-05, 0.9999, 0.9999, 0.9999, 9.998e-05, 0.9999, 0.9999, 9.998e-05, 0.9999, 9.998e-05, 9.998e-05, 0.9999, 9.998e-05, 0.9999, 0.9999, 9.998e-05, 0.9999, 9.998e-05, 9.998e-05, 0.9999, 9.998e-05, 0.9999, 0.9999, 9.998e-05, 0.9999, 9.998e-05, 9.998e-05, 0.9999, 9.998e-05, 0.9999, 0.9999, 9.998e-05, 0.9999, 9.998e-05, 9.998e-05, 0.9999, 0.9999, 9.998e-05, 0.9999, 0.0001001, 9.998e-05, 0.9999, 9.998e-05, 0.9999, 0.9999, 9.998e-05, 0.9999, 0.0001, 9.998e-05, 0.9999, 9.998e-05, 0.9999, 0.9999, 9.998e-05, 0.9999, 0.0001001, 9.998e-05, 0.9999, 9.998e-05, 0.9999, 0.9999, 9.998e-05, 0.9999, 0.0001, 9.998e-05, 0.9999, 9.998e-05, 0.0001, 9.998e-05, 9.998e-05, 0.9999, 0.9999, 0.9999, 0.9999, 9.998e-05, 0.9999, 9.998e-05, 9.998e-05, 9.998e-05, 9.998e-05, 0.9999, 0.9999, 0.9999, 9.998e-05, 0.9999, 0.9999, 0.9999, 0.9999, 9.998e-05, 9.998e-05, 9.998e-05, 9.998e-05, 0.9999, 0.9999, 0.9999, 0.9999, 9.998e-05, 9.998e-05, 9.998e-05, 0.9999, 0.9999, 0.9999, 9.998e-05, 0.0001, 9.998e-05, 9.998e-05, 0.9999, 0.0001, 9.998e-05, 9.998e-05, 0.9999, 0.9999, 0.9999, 0.9999, 9.998e-05, 0.0001001, 9.998e-05, 9.998e-05, 0.9999, 0.9999, 0.9999, 0.9999, 9.998e-05, 0.0001, 9.998e-05, 9.998e-05, 0.9999, 0.9999, 0.9999, 0.9999, 9.998e-05, 0.0001001, 9.998e-05, 9.998e-05, 0.9999, 0.9999, 0.9999, 0.9999, 9.998e-05, 0.0001, 9.998e-05, 9.998e-05, 0.9999, 0.9999, 0.9999, 0.9999, 9.998e-05, 0.0001, 9.998e-05, 9.998e-05, 0.9999, 0.9999, 0.9999, 0.9999, 9.998e-05, 0.9999, 0.9999, 0.9999, 9.998e-05, 0.0001, 9.998e-05, 9.998e-05, 0.9999, 9.998e-05, 0.9999, 0.9999, 0.9999, 0.9999, 9.998e-05, 9.998e-05, 9.998e-05, 9.998e-05, 0.9999, 0.9999, 0.9999, 0.9999, 9.998e-05, 9.998e-05, 9.998e-05, 9.998e-05, 0.9999, 0.9999, 0.9999, 0.9999, 9.998e-05, 9.998e-05, 9.998e-05, 9.998e-05, 0.9999, 0.9999, 0.9999, 0.9999, 9.998e-05, 9.998e-05, 9.998e-05, 9.998e-05, 0.9999, 0.9999, 0.9999, 0.9999, 9.998e-05, 9.998e-05, 9.998e-05, 9.998e-05, 0.9999, 0.9999, 0.9999, 0.9999, 9.998e-05, 9.998e-05, 9.998e-05, 0.9999, 9.998e-05, 0.9999, 0.9999, 9.998e-05, 0.9999, 9.998e-05, 9.998e-05, 0.9999, 9.998e-05, 0.9999, 0.9999, 0.0001, 0.9999, 9.998e-05, 9.998e-05, 0.9999, 9.998e-05, 0.9999, 0.9999, 0.0001, 0.9999, 9.998e-05, 9.998e-05, 0.9999, 9.998e-05, 0.9999, 0.9999, 9.998e-05, 0.9999, 9.998e-05, 9.998e-05, 0.9999, 9.998e-05, 0.9999, 0.9999, 0.0001, 0.9999, 9.998e-05, 9.998e-05, 0.9999, 9.998e-05, 0.9999, 0.9999, 0.0001, 0.9999, 9.998e-05, 9.998e-05])
me_plane_003.use_remesh_preserve_volume = False
me_plane_003.use_remesh_preserve_attributes = False
me_plane_003.use_mirror_vertex_groups = False
me_plane_003.update()
me_plane_002 = bpy.data.meshes.new('Plane.002')
me_plane_002.from_pydata([(0.0, 5.0, 0.0), (1.0, 5.0, 0.0), (0.0, 6.0, 0.0), (1.0, 6.0, 0.0), (1.0, 4.0, -1.0), (1.0, 4.0, 0.0), (-1.0, 5.0, 0.0), (-1.0, 6.0, 0.0), (-1.0, 4.0, 0.0), (-2.0, 5.0, 0.0), (-2.0, 6.0, 0.0), (-2.0, 4.0, 0.0), (2.0, 5.0, 0.0), (2.0, 6.0, 0.0), (2.0, 4.0, 0.0), (1.0, 5.0, -1.0), (1.0, 3.0, 0.0), (-1.0, 3.0, 0.0), (2.0, 3.0, 0.0), (0.0, 7.0, 0.0), (1.0, 7.0, 0.0), (-1.0, 7.0, 0.0), (-2.0, 7.0, 0.0), (2.0, 7.0, 0.0), (0.0, 8.0, 0.0), (1.0, 8.0, 0.0), (-1.0, 8.0, 0.0), (-2.0, 8.0, 0.0), (2.0, 8.0, 0.0), (0.0, 5.0, -1.0), (1.0, 2.0, 0.0), (-1.0, 2.0, 0.0), (-3.0, 1.0, 0.0), (2.0, 2.0, 0.0), (3.0, 5.0, 0.0), (3.0, 6.0, 0.0), (3.0, 4.0, 0.0), (3.0, 3.0, 0.0), (3.0, 7.0, 0.0), (3.0, 8.0, 0.0), (3.0, 2.0, 0.0), (-3.0, 5.0, 0.0), (-3.0, 6.0, 0.0), (-3.0, 4.0, 0.0), (-3.0, 3.0, 0.0), (-3.0, 7.0, 0.0), (-3.0, 8.0, 0.0), (-3.0, 2.0, 0.0), (0.0, 8.0, -1.0), (1.0, 8.0, -1.0), (-1.0, 8.0, -1.0), (-2.0, 8.0, -1.0), (2.0, 8.0, -1.0), (1.0, 2.0, -1.0), (-1.0, 3.0, -1.0), (1.0, 3.0, -1.0), (-1.0, 4.0, -1.0), (-1.0, 5.0, -1.0), (3.0, 5.0, -1.0), (3.0, 6.0, -1.0), (3.0, 4.0, -1.0), (3.0, 3.0, -1.0), (3.0, 7.0, -1.0), (3.0, 8.0, -1.0), (3.0, 2.0, -1.0), (-3.0, 5.0, -1.0), (-3.0, 6.0, -1.0), (-3.0, 4.0, -1.0), (-3.0, 3.0, -1.0), (-3.0, 7.0, -1.0), (-3.0, 8.0, -1.0), (-3.0, 2.0, -1.0), (-1.0, 2.0, -1.0), (-2.0, 4.0, 0.3), (-1.0, 4.0, 0.3), (-2.0, 3.0, 0.3), (-1.0, 3.0, 0.3), (-1.0, 1.0, 0.0), (-1.0, 2.0, 0.3), (-3.0, 4.0, 0.3), (-3.0, 3.0, 0.3), (-3.0, 2.0, 0.3), (-2.0, 3.0, 0.6), (-1.0, 3.0, 0.6), (-2.0, 2.0, 0.6), (-1.0, 2.0, 0.6), (-3.0, 3.0, 0.6), (-3.0, 2.0, 0.6), (-3.0, 1.0, -1.0), (-1.0, 1.0, -1.0), (-1.0, 1.0, 0.3), (-3.0, 1.0, 0.3), (-2.0, 1.0, 0.6), (-1.0, 1.0, 0.6), (-3.0, 1.0, 0.6), (1.0, 1.0, 0.0), (2.0, 1.0, 0.0), (3.0, 1.0, 0.0), (1.0, 1.0, -1.0), (3.0, 1.0, -1.0), (0.0, -5.0, 0.0), (1.0, -5.0, 0.0), (0.0, -6.0, 0.0), (1.0, -6.0, 0.0), (1.0, -4.0, -1.0), (1.0, -4.0, 0.0), (-1.0, -5.0, 0.0), (-1.0, -6.0, 0.0), (2.0, -5.0, 0.0), (2.0, -6.0, 0.0), (2.0, -4.0, 0.0), (1.0, -5.0, -1.0), (1.0, -3.0, 0.0), (-1.0, -3.0, 0.0), (2.0, -3.0, 0.0), (0.0, -7.0, 0.0), (1.0, -7.0, 0.0), (-1.0, -7.0, 0.0), (2.0, -7.0, 0.0), (0.0, -8.0, 0.0), (1.0, -8.0, 0.0), (-1.0, -8.0, 0.0), (2.0, -8.0, 0.0), (0.0, -5.0, -1.0), (1.0, -2.0, 0.0), (-1.0, -2.0, 0.0), (-3.0, -1.0, 0.0), (2.0, -2.0, 0.0), (3.0, -5.0, 0.0), (3.0, -6.0, 0.0), (3.0, -4.0, 0.0), (3.0, -3.0, 0.0), (3.0, -7.0, 0.0), (3.0, -8.0, 0.0), (3.0, -2.0, 0.0), (-3.0, -3.0, 0.0), (-3.0, -2.0, 0.0), (0.0, -8.0, -1.0), (1.0, -8.0, -1.0), (-1.0, -8.0, -1.0), (2.0, -8.0, -1.0), (1.0, -2.0, -1.0), (-1.0, -3.0, -1.0), (1.0, -3.0, -1.0), (-1.0, -5.0, -1.0), (3.0, -5.0, -1.0), (3.0, -6.0, -1.0), (3.0, -4.0, -1.0), (3.0, -3.0, -1.0), (3.0, -7.0, -1.0), (3.0, -8.0, -1.0), (3.0, -2.0, -1.0), (-1.0, -7.0, -1.0), (-3.0, -3.0, -1.0), (-1.0, -6.0, -1.0), (-3.0, -2.0, -1.0), (-1.0, -2.0, -1.0), (-2.0, -3.0, 0.3), (-1.0, -3.0, 0.3), (-1.0, -1.0, 0.0), (-1.0, -2.0, 0.3), (-2.0, -3.0, 0.0), (-3.0, -3.0, 0.3), (-3.0, -2.0, 0.3), (-2.0, -3.0, 0.6), (-1.0, -3.0, 0.6), (-2.0, -2.0, 0.6), (-1.0, -2.0, 0.6), (-3.0, -3.0, 0.6), (-3.0, -2.0, 0.6), (-3.0, -1.0, -1.0), (-1.0, -1.0, -1.0), (-1.0, -1.0, 0.3), (-3.0, -1.0, 0.3), (-2.0, -1.0, 0.6), (-1.0, -1.0, 0.6), (-3.0, -1.0, 0.6), (1.0, -1.0, 0.0), (2.0, -1.0, 0.0), (3.0, -1.0, 0.0), (1.0, -1.0, -1.0), (3.0, -1.0, -1.0), (-3.0, 0.0, 0.0), (0.0, 1.0, -1.0), (-3.0, 0.0, -1.0), (0.0, 1.0, 0.0), (-1.0, 0.0, 0.3), (-3.0, 0.0, 0.3), (-2.0, 0.0, 0.6), (-1.0, 0.0, 0.6), (-3.0, 0.0, 0.6), (1.0, 0.0, 0.0), (2.0, 0.0, 0.0), (3.0, 0.0, 0.0), (3.0, 0.0, -1.0), (0.0, 1.0, 0.3), (0.0, -1.0, 0.0), (0.0, -1.0, -1.0), (0.0, -1.0, 0.3), (0.0, 0.0, 0.3), (0.0, 0.0, 0.0), (-2.0, -3.0, -1.0)], [], [(0, 1, 3, 2), (17, 31, 72, 54), (0, 2, 7, 6), (8, 17, 54, 56), (8, 6, 9, 11), (6, 7, 10, 9), (1, 5, 14, 12), (3, 1, 12, 13), (30, 16, 55, 53), (1, 0, 29, 15), (14, 5, 16, 18), (17, 8, 74, 76), (2, 3, 20, 19), (10, 7, 21, 22), (3, 13, 23, 20), (7, 2, 19, 21), (20, 23, 28, 25), (19, 20, 25, 24), (21, 19, 24, 26), (22, 21, 26, 27), (5, 1, 15, 4), (8, 11, 73, 74), (18, 16, 30, 33), (0, 6, 57, 29), (23, 13, 35, 38), (28, 23, 38, 39), (13, 12, 34, 35), (14, 18, 37, 36), (18, 33, 40, 37), (12, 14, 36, 34), (31, 78, 90, 77), (9, 10, 42, 41), (11, 9, 41, 43), (10, 22, 45, 42), (44, 47, 81, 80), (42, 45, 69, 66), (34, 36, 60, 58), (27, 26, 50, 51), (37, 40, 64, 61), (26, 24, 48, 50), (44, 43, 67, 68), (75, 73, 79, 80), (35, 34, 58, 59), (46, 27, 51, 70), (24, 25, 49, 48), (28, 39, 63, 52), (43, 41, 65, 67), (85, 84, 92, 93), (41, 42, 66, 65), (47, 44, 68, 71), (38, 35, 59, 62), (80, 81, 87, 86), (74, 73, 75, 76), (6, 8, 56, 57), (45, 46, 70, 69), (16, 5, 4, 55), (36, 37, 61, 60), (25, 28, 52, 49), (39, 38, 62, 63), (22, 27, 46, 45), (43, 44, 80, 79), (31, 17, 76, 78), (11, 43, 79, 73), (78, 85, 93, 90), (84, 82, 86, 87), (83, 82, 84, 85), (75, 80, 86, 82), (76, 75, 82, 83), (78, 76, 83, 85), (72, 31, 77, 89), (47, 71, 88, 32), (84, 87, 94, 92), (87, 81, 91, 94), (81, 47, 32, 91), (40, 33, 96, 97), (33, 30, 95, 96), (64, 40, 97, 99), (30, 53, 98, 95), (91, 32, 182, 187), (32, 88, 184, 182), (186, 172, 198, 199), (97, 96, 192, 193), (92, 94, 190, 188), (159, 171, 197, 196), (93, 92, 188, 189), (99, 97, 193, 194), (90, 93, 189, 186), (94, 91, 187, 190), (96, 95, 191, 192), (100, 102, 103, 101), (113, 142, 156, 125), (100, 106, 107, 102), (101, 108, 110, 105), (103, 109, 108, 101), (124, 141, 143, 112), (101, 111, 123, 100), (110, 114, 112, 105), (102, 115, 116, 103), (103, 116, 118, 109), (107, 117, 115, 102), (116, 120, 122, 118), (115, 119, 120, 116), (117, 121, 119, 115), (105, 104, 111, 101), (114, 127, 124, 112), (100, 123, 144, 106), (118, 132, 129, 109), (122, 133, 132, 118), (109, 129, 128, 108), (110, 130, 131, 114), (114, 131, 134, 127), (108, 128, 130, 110), (125, 159, 172, 160), (135, 162, 163, 136), (128, 145, 147, 130), (131, 148, 151, 134), (121, 139, 137, 119), (129, 146, 145, 128), (121, 117, 152, 139), (119, 137, 138, 120), (122, 140, 150, 133), (167, 175, 174, 166), (107, 106, 144, 154), (136, 155, 153, 135), (132, 149, 146, 129), (162, 168, 169, 163), (157, 162, 135, 161), (112, 143, 104, 105), (130, 147, 148, 131), (120, 138, 140, 122), (133, 150, 149, 132), (117, 107, 154, 152), (125, 160, 158, 113), (160, 172, 175, 167), (166, 169, 168, 164), (165, 167, 166, 164), (157, 164, 168, 162), (158, 165, 164, 157), (160, 167, 165, 158), (156, 171, 159, 125), (136, 126, 170, 155), (166, 174, 176, 169), (169, 176, 173, 163), (163, 173, 126, 136), (134, 179, 178, 127), (127, 178, 177, 124), (151, 181, 179, 134), (124, 177, 180, 141), (173, 187, 182, 126), (126, 182, 184, 170), (191, 95, 185, 200), (90, 186, 199, 195), (179, 193, 192, 178), (174, 188, 190, 176), (77, 90, 195, 185), (175, 189, 188, 174), (181, 194, 193, 179), (172, 186, 189, 175), (176, 190, 187, 173), (178, 192, 191, 177), (172, 159, 196, 198), (89, 77, 185, 183), (199, 198, 196, 200), (195, 199, 200, 185), (183, 185, 95, 98), (196, 197, 180, 177), (177, 191, 200, 196), (158, 157, 161, 113), (113, 161, 201, 142), (161, 135, 153, 201)])
_uv = me_plane_002.uv_layers.new(name='UVMap')
_uv.uv.foreach_set('vector', [0.0001, 9.998e-05, 0.9999, 9.998e-05, 0.9999, 0.9999, 9.998e-05, 0.9999, 0.9999, 0.9999, 9.998e-05, 0.9999, 0.0001001, 9.998e-05, 0.9999, 9.998e-05, 0.9999, 9.998e-05, 0.9999, 0.9999, 9.998e-05, 0.9999, 9.998e-05, 9.998e-05, 0.9999, 0.9999, 9.998e-05, 0.9999, 9.998e-05, 9.998e-05, 0.9999, 9.998e-05, 0.9999, 9.998e-05, 0.9999, 0.9999, 9.998e-05, 0.9999, 9.998e-05, 9.998e-05, 0.9999, 9.998e-05, 0.9999, 0.9999, 9.998e-05, 0.9999, 9.998e-05, 9.998e-05, 9.998e-05, 0.9999, 9.998e-05, 9.998e-05, 0.9999, 9.998e-05, 0.9999, 0.9999, 9.998e-05, 0.9999, 9.998e-05, 9.998e-05, 0.9999, 9.998e-05, 0.9999, 0.9999, 9.998e-05, 9.998e-05, 0.9999, 9.998e-05, 0.9999, 0.9999, 9.998e-05, 0.9999, 0.9999, 0.9999, 9.998e-05, 0.9999, 0.0001, 9.998e-05, 0.9999, 9.998e-05, 0.9999, 0.9999, 9.998e-05, 0.9999, 0.0001, 9.998e-05, 0.9999, 9.998e-05, 5.477e-05, 5.477e-05, 0.9999, 5.484e-05, 0.9999, 0.9994, 5.477e-05, 0.9994, 0.0001, 9.998e-05, 0.9999, 9.998e-05, 0.9999, 0.9999, 9.998e-05, 0.9999, 0.0001001, 9.998e-05, 0.9999, 9.998e-05, 0.9999, 0.9999, 9.998e-05, 0.9999, 0.0001001, 9.998e-05, 0.9999, 9.998e-05, 0.9999, 0.9999, 9.998e-05, 0.9999, 0.0001, 9.998e-05, 0.9999, 9.998e-05, 0.9999, 0.9999, 9.998e-05, 0.9999, 0.0001001, 9.998e-05, 0.9999, 9.998e-05, 0.9999, 0.9999, 9.998e-05, 0.9999, 0.0001, 9.998e-05, 0.9999, 9.998e-05, 0.9999, 0.9999, 9.998e-05, 0.9999, 0.0001, 9.998e-05, 0.9999, 9.998e-05, 0.9999, 0.9999, 9.998e-05, 0.9999, 0.0001001, 9.998e-05, 0.9999, 9.998e-05, 0.9999, 0.9999, 9.998e-05, 0.9999, 9.998e-05, 9.998e-05, 0.9999, 9.998e-05, 0.9999, 0.9999, 9.998e-05, 0.9999, 0.9999, 0.9994, 5.477e-05, 0.9994, 5.477e-05, 5.477e-05, 0.9999, 5.477e-05, 0.9999, 0.9999, 9.998e-05, 0.9999, 0.0001, 9.998e-05, 0.9999, 9.998e-05, 0.9999, 0.9999, 9.998e-05, 0.9999, 0.0001001, 9.998e-05, 0.9999, 9.998e-05, 9.998e-05, 0.9999, 9.998e-05, 9.998e-05, 0.9999, 9.998e-05, 0.9999, 0.9999, 9.998e-05, 0.9999, 9.998e-05, 9.998e-05, 0.9999, 9.998e-05, 0.9999, 0.9999, 9.998e-05, 0.9999, 9.998e-05, 9.998e-05, 0.9999, 9.998e-05, 0.9999, 0.9999, 9.998e-05, 0.9999, 9.998e-05, 9.998e-05, 0.9999, 9.998e-05, 0.9999, 0.9999, 9.998e-05, 0.9999, 9.998e-05, 9.998e-05, 0.9999, 9.998e-05, 0.9999, 0.9999, 9.998e-05, 0.9999, 9.998e-05, 9.998e-05, 0.9999, 9.998e-05, 0.9999, 0.9999, 0.9999, 5.486e-05, 0.9999, 0.9994, 5.477e-05, 0.9994, 5.477e-05, 5.477e-05, 0.9999, 9.998e-05, 0.9999, 0.9999, 9.998e-05, 0.9999, 9.998e-05, 9.998e-05, 0.9999, 9.998e-05, 0.9999, 0.9999, 9.998e-05, 0.9999, 9.998e-05, 9.998e-05, 0.9999, 9.998e-05, 0.9999, 0.9999, 9.998e-05, 0.9999, 9.998e-05, 9.998e-05, 0.9999, 0.9994, 5.477e-05, 0.9994, 5.477e-05, 5.477e-05, 0.9999, 5.477e-05, 0.0001001, 9.998e-05, 0.9999, 9.998e-05, 0.9999, 0.9999, 9.998e-05, 0.9999, 0.9999, 0.9999, 9.998e-05, 0.9999, 0.0001001, 9.998e-05, 0.9999, 9.998e-05, 0.0001001, 9.998e-05, 0.9999, 9.998e-05, 0.9999, 0.9999, 9.998e-05, 0.9999, 0.9999, 0.9999, 9.998e-05, 0.9999, 9.998e-05, 9.998e-05, 0.9999, 9.998e-05, 0.0001, 9.998e-05, 0.9999, 9.998e-05, 0.9999, 0.9999, 9.998e-05, 0.9999, 0.0001001, 9.998e-05, 0.9999, 9.998e-05, 0.9999, 0.9999, 9.998e-05, 0.9999, 0.9999, 9.998e-05, 0.9999, 0.9999, 9.998e-05, 0.9999, 9.998e-05, 9.998e-05, 0.9999, 0.9999, 9.998e-05, 0.9999, 0.0001, 9.998e-05, 0.9999, 9.998e-05, 9.998e-05, 9.998e-05, 0.9999, 9.998e-05, 0.9999, 0.9999, 9.998e-05, 0.9999, 0.0001, 9.998e-05, 0.9999, 9.998e-05, 0.9999, 0.9999, 9.998e-05, 0.9999, 9.998e-05, 9.998e-05, 0.9999, 9.998e-05, 0.9999, 0.9999, 9.998e-05, 0.9999, 0.0001, 9.998e-05, 0.9999, 9.998e-05, 0.9999, 0.9999, 9.998e-05, 0.9999, 0.9999, 0.9999, 9.998e-05, 0.9999, 9.998e-05, 9.998e-05, 0.9999, 9.998e-05, 0.0001, 9.998e-05, 0.9999, 9.998e-05, 0.9999, 0.9999, 9.998e-05, 0.9999, 9.998e-05, 9.998e-05, 0.9999, 9.998e-05, 0.9999, 0.9999, 9.998e-05, 0.9999, 0.9999, 0.9999, 9.998e-05, 0.9999, 0.0001, 9.998e-05, 0.9999, 9.998e-05, 0.9999, 0.9994, 5.477e-05, 0.9994, 5.477e-05, 5.477e-05, 0.9999, 5.477e-05, 0.9999, 0.9999, 9.998e-05, 0.9999, 9.998e-05, 9.998e-05, 0.9999, 9.998e-05, 0.9999, 0.9999, 9.998e-05, 0.9999, 9.998e-05, 9.998e-05, 0.9999, 9.998e-05, 9.998e-05, 9.998e-05, 0.9999, 9.998e-05, 0.9999, 0.9999, 9.998e-05, 0.9999, 9.998e-05, 9.998e-05, 0.9999, 9.998e-05, 0.9999, 0.9999, 9.998e-05, 0.9999, 0.9999, 0.9999, 9.998e-05, 0.9999, 9.998e-05, 9.998e-05, 0.9999, 9.998e-05, 0.0001001, 9.998e-05, 0.9999, 9.998e-05, 0.9999, 0.9999, 9.998e-05, 0.9999, 0.9999, 0.9999, 9.998e-05, 0.9999, 0.0001001, 9.998e-05, 0.9999, 9.998e-05, 0.9999, 9.998e-05, 0.9999, 0.9999, 9.998e-05, 0.9999, 9.998e-05, 9.998e-05, 0.9999, 0.9994, 5.477e-05, 0.9994, 5.477e-05, 5.477e-05, 0.9999, 5.477e-05, 5.477e-05, 5.477e-05, 0.9999, 5.484e-05, 0.9999, 0.9994, 5.477e-05, 0.9994, 0.9999, 0.9994, 5.477e-05, 0.9994, 5.477e-05, 5.477e-05, 0.9999, 5.477e-05, 0.9999, 5.486e-05, 0.9999, 0.9994, 5.477e-05, 0.9994, 5.477e-05, 5.477e-05, 0.9999, 9.998e-05, 0.9999, 0.9999, 9.998e-05, 0.9999, 9.998e-05, 9.998e-05, 0.9999, 0.9999, 9.998e-05, 0.9999, 9.998e-05, 9.998e-05, 0.9999, 9.998e-05, 0.9999, 0.9994, 5.477e-05, 0.9994, 5.477e-05, 5.477e-05, 0.9999, 5.477e-05, 0.9999, 0.9994, 5.477e-05, 0.9994, 5.477e-05, 5.477e-05, 0.9999, 5.477e-05, 5.477e-05, 5.477e-05, 0.9999, 5.486e-05, 0.9999, 0.9994, 5.477e-05, 0.9994, 0.9999, 9.998e-05, 0.9999, 0.9999, 0.0001, 0.9999, 9.998e-05, 9.998e-05, 0.9999, 9.998e-05, 0.9999, 0.9999, 0.0001, 0.9999, 9.998e-05, 9.998e-05, 0.9999, 0.9999, 9.998e-05, 0.9999, 9.998e-05, 9.998e-05, 0.9999, 9.998e-05, 0.9999, 5.486e-05, 0.9999, 0.9994, 5.477e-05, 0.9994, 5.477e-05, 5.477e-05, 0.9999, 5.486e-05, 0.9999, 0.9994, 5.477e-05, 0.9994, 5.477e-05, 5.477e-05, 0.9999, 0.9999, 9.998e-05, 0.9999, 0.0001001, 9.998e-05, 0.9999, 9.998e-05, 0.9999, 0.9999, 9.998e-05, 0.9999, 0.0001, 9.998e-05, 0.9999, 9.998e-05, 0.9999, 9.998e-05, 0.9999, 0.9999, 0.0001, 0.9999, 9.998e-05, 9.998e-05, 0.9999, 9.998e-05, 0.9999, 0.9999, 0.0001, 0.9999, 9.998e-05, 9.998e-05, 0.9999, 5.486e-05, 0.9999, 0.9994, 5.477e-05, 0.9994, 5.477e-05, 5.477e-05, 0.9999, 9.998e-05, 0.9999, 0.9999, 0.0001, 0.9999, 9.998e-05, 9.998e-05, 0.0001, 0.9999, 9.998e-05, 9.998e-05, 0.9999, 9.998e-05, 0.9999, 0.9999, 0.9999, 0.9999, 9.998e-05, 0.9999, 0.0001001, 9.998e-05, 0.9999, 9.998e-05, 0.9999, 0.9999, 9.998e-05, 0.9999, 9.998e-05, 9.998e-05, 0.9999, 9.998e-05, 0.0001, 0.9999, 9.998e-05, 9.998e-05, 0.9999, 9.998e-05, 0.9999, 0.9999, 0.9999, 0.9999, 9.998e-05, 0.9999, 9.998e-05, 9.998e-05, 0.9999, 9.998e-05, 0.9999, 9.998e-05, 0.9999, 0.9999, 0.0001, 0.9999, 9.998e-05, 9.998e-05, 0.9999, 5.486e-05, 0.9999, 0.9994, 5.477e-05, 0.9994, 5.477e-05, 5.477e-05, 0.9999, 5.486e-05, 0.9999, 0.9994, 5.477e-05, 0.9994, 5.477e-05, 5.477e-05, 0.9999, 0.9999, 9.998e-05, 0.9999, 0.0001, 9.998e-05, 0.9999, 9.998e-05, 0.0001, 9.998e-05, 9.998e-05, 0.9999, 0.9999, 0.9999, 0.9999, 9.998e-05, 9.998e-05, 0.9999, 9.998e-05, 9.998e-05, 0.9999, 9.998e-05, 0.9999, 0.9999, 0.9999, 9.998e-05, 9.998e-05, 9.998e-05, 9.998e-05, 0.9999, 0.9999, 0.9999, 9.998e-05, 0.9999, 0.9999, 0.9999, 0.9999, 9.998e-05, 9.998e-05, 9.998e-05, 9.998e-05, 0.9999, 0.9999, 0.9999, 0.9999, 9.998e-05, 9.998e-05, 9.998e-05, 0.9999, 9.998e-05, 0.9999, 0.9999, 9.998e-05, 0.9999, 9.998e-05, 9.998e-05, 0.9999, 9.998e-05, 0.9999, 0.9999, 0.0001, 0.9999, 9.998e-05, 9.998e-05, 0.9999, 0.9999, 0.9999, 9.998e-05, 0.0001, 9.998e-05, 9.998e-05, 0.9999, 0.0001, 9.998e-05, 9.998e-05, 0.9999, 0.9999, 0.9999, 0.9999, 9.998e-05, 0.0001001, 9.998e-05, 9.998e-05, 0.9999, 0.9999, 0.9999, 0.9999, 9.998e-05, 0.0001, 9.998e-05, 9.998e-05, 0.9999, 0.9999, 0.9999, 0.9999, 9.998e-05, 0.0001001, 9.998e-05, 9.998e-05, 0.9999, 0.9999, 0.9999, 0.9999, 9.998e-05, 0.0001, 9.998e-05, 9.998e-05, 0.9999, 0.9999, 0.9999, 0.9999, 9.998e-05, 0.0001, 9.998e-05, 9.998e-05, 0.9999, 0.9999, 0.9999, 0.9999, 9.998e-05, 0.9999, 9.998e-05, 0.9999, 0.9999, 9.998e-05, 0.9999, 9.998e-05, 9.998e-05, 0.9999, 0.9999, 0.9999, 9.998e-05, 0.0001, 9.998e-05, 9.998e-05, 0.9999, 0.9999, 9.998e-05, 0.9999, 0.9999, 9.998e-05, 0.9999, 9.998e-05, 9.998e-05, 9.998e-05, 0.9999, 0.9999, 0.9999, 0.9999, 9.998e-05, 9.998e-05, 9.998e-05, 9.998e-05, 0.9999, 0.9999, 0.9999, 0.9999, 9.998e-05, 9.998e-05, 9.998e-05, 9.998e-05, 0.9999, 0.9999, 0.9999, 0.9999, 9.998e-05, 9.998e-05, 9.998e-05, 9.998e-05, 0.9999, 0.9999, 0.9999, 0.9999, 9.998e-05, 9.998e-05, 9.998e-05, 9.998e-05, 0.9999, 0.9999, 0.9999, 0.9999, 9.998e-05, 9.998e-05, 9.998e-05, 9.998e-05, 0.9999, 0.9999, 0.9999, 0.9999, 9.998e-05, 9.998e-05, 9.998e-05, 5.477e-05, 5.477e-05, 0.9999, 5.484e-05, 0.9999, 0.9994, 5.477e-05, 0.9994, 5.477e-05, 0.9994, 5.477e-05, 5.477e-05, 0.9999, 5.477e-05, 0.9999, 0.9994, 0.9999, 0.9999, 0.9999, 9.998e-05, 0.0001001, 9.998e-05, 9.998e-05, 0.9999, 0.9999, 0.9999, 0.9999, 9.998e-05, 9.998e-05, 9.998e-05, 9.998e-05, 0.9999, 0.0001, 9.998e-05, 9.998e-05, 0.9999, 0.9999, 0.9999, 0.9999, 9.998e-05, 0.9999, 0.9999, 0.9999, 9.998e-05, 0.0001, 9.998e-05, 9.998e-05, 0.9999, 9.998e-05, 9.998e-05, 0.9999, 9.998e-05, 0.9999, 0.9999, 9.998e-05, 0.9999, 0.0001, 9.998e-05, 9.998e-05, 0.9999, 0.9999, 0.9999, 0.9999, 9.998e-05, 9.998e-05, 9.998e-05, 9.998e-05, 0.9999, 0.9999, 0.9999, 0.9999, 9.998e-05, 0.9999, 9.998e-05, 0.9999, 0.9999, 9.998e-05, 0.9999, 9.998e-05, 9.998e-05, 9.998e-05, 9.998e-05, 0.9999, 9.998e-05, 0.9999, 0.9999, 9.998e-05, 0.9999, 9.998e-05, 9.998e-05, 9.998e-05, 0.9999, 0.9999, 0.9999, 0.9999, 9.998e-05, 0.9999, 0.9999, 0.9999, 9.998e-05, 0.0001, 9.998e-05, 9.998e-05, 0.9999, 5.477e-05, 0.9994, 5.477e-05, 5.477e-05, 0.9999, 5.477e-05, 0.9999, 0.9994, 0.9999, 0.9994, 5.477e-05, 0.9994, 5.477e-05, 5.477e-05, 0.9999, 5.477e-05, 0.9999, 9.998e-05, 0.9999, 0.9999, 9.998e-05, 0.9999, 9.998e-05, 9.998e-05, 0.9999, 0.9999, 0.9999, 9.998e-05, 9.998e-05, 9.998e-05, 9.998e-05, 0.9999, 0.0001001, 9.998e-05, 9.998e-05, 0.9999, 0.9999, 0.9999, 0.9999, 9.998e-05, 0.9999, 0.9999, 0.9999, 9.998e-05, 0.0001001, 9.998e-05, 9.998e-05, 0.9999, 9.998e-05, 9.998e-05, 0.9999, 9.998e-05, 0.9999, 0.9999, 9.998e-05, 0.9999, 0.9999, 5.486e-05, 0.9999, 0.9994, 5.477e-05, 0.9994, 5.477e-05, 5.477e-05, 5.477e-05, 5.477e-05, 0.9999, 5.486e-05, 0.9999, 0.9994, 5.477e-05, 0.9994, 0.9999, 9.998e-05, 9.998e-05, 9.998e-05, 9.998e-05, 0.9999, 0.9999, 0.9999, 0.9999, 0.9999, 0.9999, 9.998e-05, 9.998e-05, 9.998e-05, 9.998e-05, 0.9999, 0.9999, 5.486e-05, 0.9999, 0.9994, 5.477e-05, 0.9994, 5.477e-05, 5.477e-05, 0.9999, 5.486e-05, 0.9999, 0.9994, 5.477e-05, 0.9994, 5.477e-05, 5.477e-05, 0.9999, 5.486e-05, 0.9999, 0.9994, 5.477e-05, 0.9994, 5.477e-05, 5.477e-05, 0.0001001, 9.998e-05, 0.9999, 9.998e-05, 0.9999, 0.9999, 9.998e-05, 0.9999, 0.0001001, 9.998e-05, 0.9999, 9.998e-05, 0.9999, 0.9999, 9.998e-05, 0.9999, 0.9999, 9.998e-05, 0.9999, 0.9999, 9.998e-05, 0.9999, 9.998e-05, 9.998e-05, 5.477e-05, 5.477e-05, 0.9999, 5.484e-05, 0.9999, 0.9994, 5.477e-05, 0.9994, 5.477e-05, 5.477e-05, 0.9999, 5.486e-05, 0.9999, 0.9994, 5.477e-05, 0.9994, 0.9999, 9.998e-05, 0.9999, 0.9999, 9.998e-05, 0.9999, 9.998e-05, 9.998e-05, 0.9999, 9.998e-05, 0.9999, 0.9999, 0.0001, 0.9999, 9.998e-05, 9.998e-05, 0.0001001, 9.998e-05, 0.9999, 9.998e-05, 0.9999, 0.9999, 9.998e-05, 0.9999, 0.0001001, 9.998e-05, 0.9999, 9.998e-05, 0.9999, 0.9999, 9.998e-05, 0.9999, 5.483e-05, 5.477e-05, 0.9999, 5.486e-05, 0.9999, 0.9994, 5.477e-05, 0.9994, 0.0001, 9.998e-05, 0.9999, 9.998e-05, 0.9999, 0.9999, 9.998e-05, 0.9999, 0.9999, 9.998e-05, 0.9999, 0.9999, 0.0001, 0.9999, 9.998e-05, 9.998e-05, 0.0001, 0.9999, 9.998e-05, 9.998e-05, 0.9999, 9.998e-05, 0.9999, 0.9999, 0.9999, 9.998e-05, 0.9999, 0.9999, 9.998e-05, 0.9999, 9.998e-05, 9.998e-05, 0.9999, 9.998e-05, 0.9999, 0.9999, 9.998e-05, 0.9999, 9.998e-05, 9.998e-05, 5.477e-05, 0.9994, 5.477e-05, 5.477e-05, 0.9999, 5.477e-05, 0.9999, 0.9994, 0.9999, 9.998e-05, 0.9999, 0.9999, 9.998e-05, 0.9999, 9.998e-05, 9.998e-05, 0.0001, 9.998e-05, 0.9999, 9.998e-05, 0.9999, 0.9999, 9.998e-05, 0.9999, 5.483e-05, 5.477e-05, 0.9999, 5.486e-05, 0.9999, 0.9994, 5.477e-05, 0.9994, 5.483e-05, 5.477e-05, 0.9999, 5.484e-05, 0.9999, 0.9994, 5.477e-05, 0.9994, 0.9999, 9.998e-05, 0.9999, 0.9999, 0.0001, 0.9999, 9.998e-05, 9.998e-05, 5.477e-05, 0.9994, 5.477e-05, 5.477e-05, 0.9999, 5.477e-05, 0.9999, 0.9994, 0.0001, 0.9999, 9.998e-05, 9.998e-05, 0.9999, 9.998e-05, 0.9999, 0.9999, 0.9999, 0.9994, 5.477e-05, 0.9994, 5.477e-05, 5.477e-05, 0.9999, 5.477e-05, 0.9999, 0.9994, 5.477e-05, 0.9994, 5.477e-05, 5.477e-05, 0.9999, 5.477e-05, 0.0001, 0.9999, 9.998e-05, 9.998e-05, 0.9999, 9.998e-05, 0.9999, 0.9999, 0.0001, 0.9999, 9.998e-05, 9.998e-05, 0.9999, 9.998e-05, 0.9999, 0.9999, 0.9999, 9.998e-05, 0.9999, 0.9999, 0.0001, 0.9999, 9.998e-05, 9.998e-05, 0.9999, 0.9994, 5.477e-05, 0.9994, 5.477e-05, 5.477e-05, 0.9999, 5.477e-05, 0.9999, 0.9999, 9.998e-05, 0.9999, 9.998e-05, 9.998e-05, 0.9999, 9.998e-05, 0.9999, 0.9999, 9.998e-05, 0.9999, 9.998e-05, 9.998e-05, 0.9999, 9.998e-05])
me_plane_002.use_remesh_preserve_volume = False
me_plane_002.use_remesh_preserve_attributes = False
me_plane_002.use_mirror_vertex_groups = False
me_plane_002.update()

# ---- objects
ob_plane_006 = bpy.data.objects.new('Plane.006', me_plane_007)
ob_plane_005 = bpy.data.objects.new('Plane.005', me_plane_006)
ob_plane_004 = bpy.data.objects.new('Plane.004', me_plane_005)
ob_plane_003 = bpy.data.objects.new('Plane.003', me_plane_004)
ob_plane_002 = bpy.data.objects.new('Plane.002', me_plane_003)
ob_plane_001 = bpy.data.objects.new('Plane.001', me_plane_002)

# ---- transforms, parenting, visibility, modifiers, constraints
ob_plane_006.location = (0.0, 0.0, 0.0)
ob_plane_006.lineart.crease_threshold = 0.0
ob_plane_005.location = (0.0, 0.0, 0.0)
ob_plane_005.lineart.crease_threshold = 0.0
ob_plane_004.location = (0.0, 0.0, 0.0)
ob_plane_004.lineart.crease_threshold = 0.0
ob_plane_003.location = (0.0, 0.0, 0.0)
ob_plane_003.lineart.crease_threshold = 0.0
ob_plane_002.location = (0.0, 0.0, 0.0)
ob_plane_002.lineart.crease_threshold = 0.0
ob_plane_001.location = (0.0, 0.0, 0.0)
ob_plane_001.lineart.crease_threshold = 0.0

# ---- collection membership
col_collection_1.objects.link(ob_plane_006)
col_collection_1.objects.link(ob_plane_005)
col_collection_1.objects.link(ob_plane_004)
col_collection_1.objects.link(ob_plane_003)
col_collection_1.objects.link(ob_plane_002)
col_collection_1.objects.link(ob_plane_001)

# ---- scene / render settings (as saved in the file)
scene.frame_start = 1; scene.frame_end = 1; scene.frame_set(1)
scene.render.engine = 'BLENDER_EEVEE_NEXT'
scene.render.resolution_percentage = 50
scene.render.dither_intensity = 0.0
scene.cycles.use_denoising = False
scene.cycles.samples = 10
scene.cycles.sampling_pattern = 'TABULATED_SOBOL'
scene.cycles.light_sampling_threshold = 0.0
scene.cycles.use_adaptive_sampling = False
scene.cycles.use_light_tree = False
scene.cycles.blur_glossy = 0.0
scene.cycles.pixel_filter_type = 'GAUSSIAN'
scene.cycles.sample_clamp_indirect = 0.0
scene.view_settings.view_transform = 'Standard'
bpy.context.view_layer.update()

# ---- added for rendering (the .blend has no active camera and no usable light): camera, sun
cam_auto = bpy.data.cameras.new('AutoCamera')
cam_auto.lens = 50.0
cam_auto.sensor_width = 36.0
cam_auto.clip_end = 1000.0
ob_auto_camera = bpy.data.objects.new('AutoCamera', cam_auto)
scene.collection.objects.link(ob_auto_camera)
ob_auto_camera.location = (15.8794, -19.0553, 12.5035)
ob_auto_camera.rotation_euler = (1.09748, -7.21219e-08, 0.694738)
scene.camera = ob_auto_camera
light_auto_sun = bpy.data.lights.new('AutoSun', 'SUN')
light_auto_sun.energy = 3.0
light_auto_sun.angle = 0.0523599
ob_auto_sun = bpy.data.objects.new('AutoSun', light_auto_sun)
scene.collection.objects.link(ob_auto_sun)
ob_auto_sun.rotation_euler = (0.872665, 0.174533, 0.523599)
bpy.context.view_layer.update()
